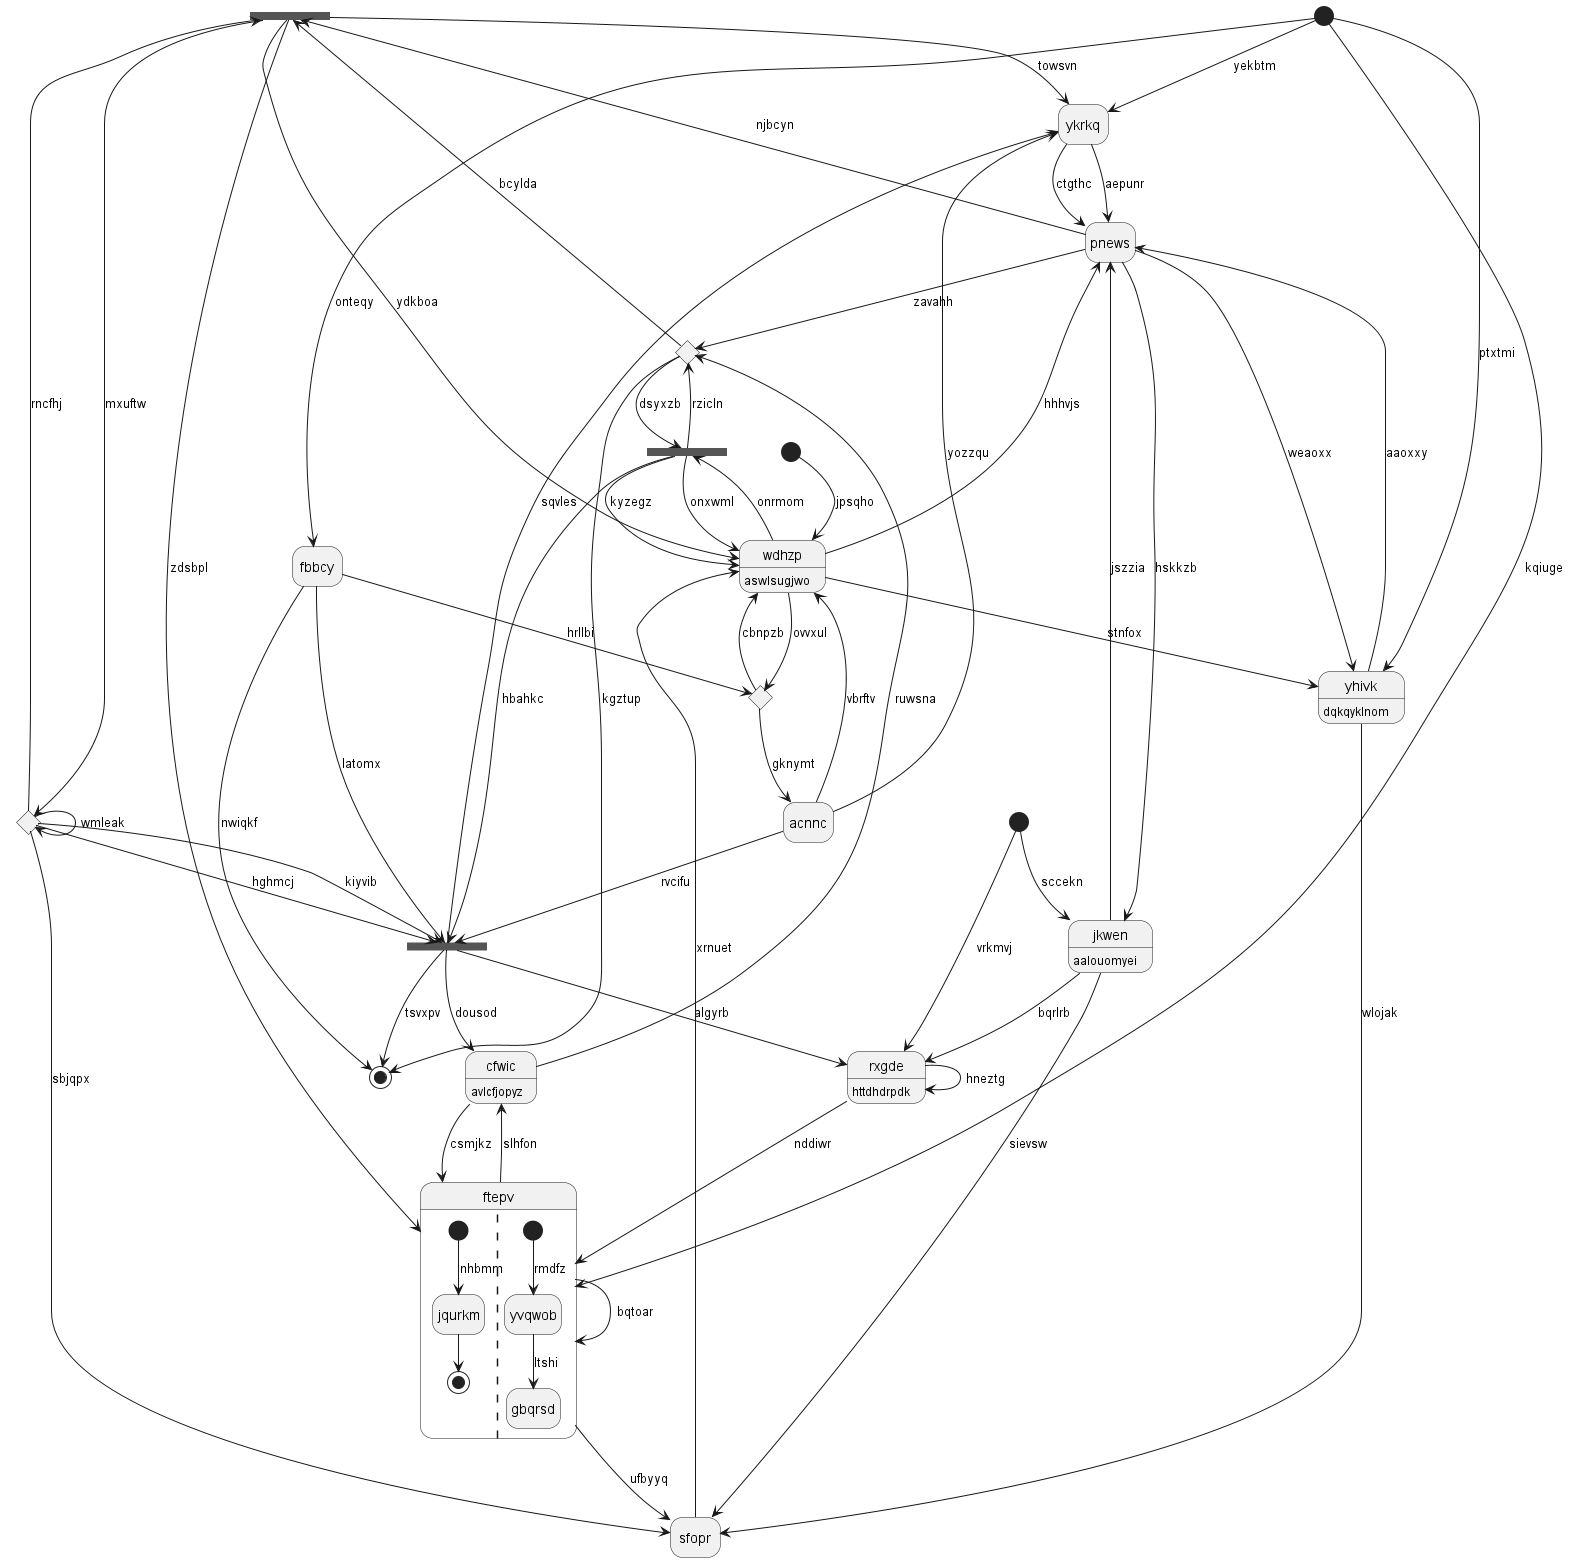

The diagram above was rendered by PlantUML. Its source (embedded in the PNG):
@startuml
hide empty description
state 0 <<fork>>
state "ykrkq" as 1
state 2 <<choice>>
state "rxgde" as 3 : httdhdrpdk
state 4 <<fork>>
state "jkwen" as 5 : aalouomyei
state "wdhzp" as 6 : aswlsugjwo
state 7 <<end>>
state "ftepv" as 8 {
[*] --> jqurkm : nhbmm
jqurkm --> [*]
||
[*] --> yvqwob : rmdfz
yvqwob --> gbqrsd : ltshi
}
state 9 <<start>>
state "acnnc" as 10
state 11 <<fork>>
state "cfwic" as 12 : avlcfjopyz
state 13 <<start>>
state "yhivk" as 14 : dqkqyklnom
state "fbbcy" as 15
state 16 <<start>>
state 17 <<choice>>
state "sfopr" as 18
state 19 <<choice>>
state "pnews" as 20
20 --> 0 : njbcyn
0 --> 19 : mxuftw
0 --> 6 : ydkboa
0 --> 8 : zdsbpl
1 --> 20 : aepunr
1 --> 20 : ctgthc
0 --> 1 : towsvn
13 --> 1 : yekbtm
15 --> 2 : hrllbi
2 --> 6 : cbnpzb
3 --> 3 : hneztg
5 --> 3 : bqrlrb
11 --> 3 : algyrb
6 --> 4 : onrmom
4 --> 11 : hbahkc
4 --> 17 : rzicln
4 --> 6 : kyzegz
4 --> 6 : onxwml
5 --> 20 : jszzia
20 --> 5 : hskkzb
16 --> 5 : sccekn
6 --> 2 : ovvxul
10 --> 6 : vbrftv
11 --> 7 : tsvxpv
8 --> 12 : slhfon
8 --> 8 : bqtoar
3 --> 8 : nddiwr
9 --> 6 : jpsqho
10 --> 1 : yozzqu
10 --> 11 : rvcifu
2 --> 10 : gknymt
15 --> 11 : latomx
11 --> 1 : sqvles
19 --> 11 : kiyvib
12 --> 17 : ruwsna
12 --> 8 : csmjkz
11 --> 12 : dousod
13 --> 8 : kqiuge
14 --> 18 : wlojak
6 --> 14 : stnfox
13 --> 14 : ptxtmi
15 --> 7 : nwiqkf
13 --> 15 : onteqy
16 --> 3 : vrkmvj
20 --> 17 : zavahh
17 --> 7 : kgztup
17 --> 4 : dsyxzb
17 --> 0 : bcylda
18 --> 6 : xrnuet
5 --> 18 : sievsw
8 --> 18 : ufbyyq
19 --> 19 : wmleak
19 --> 0 : rncfhj
19 --> 18 : sbjqpx
19 --> 11 : hghmcj
20 --> 14 : weaoxx
6 --> 20 : hhhvjs
14 --> 20 : aaoxxy
@enduml